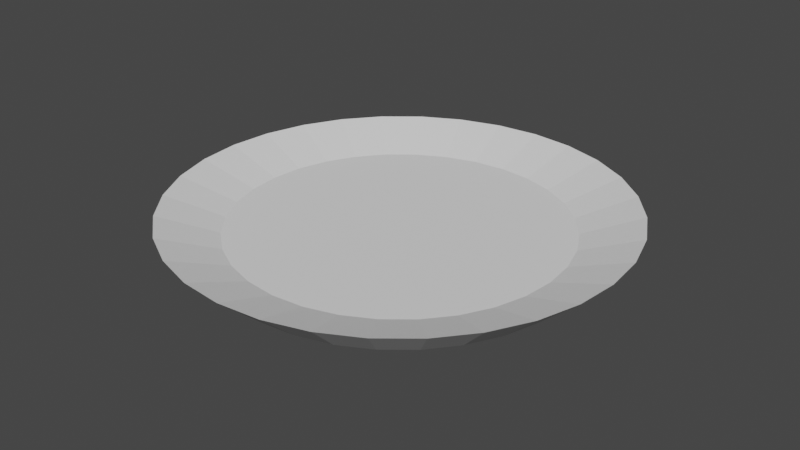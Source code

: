 # Source: Plate.blend  (saved by Blender 3.6.13; exported with 4.5.12 LTS)
import bpy
from mathutils import Matrix  # noqa: F401  (used for matrix-valued properties, if any)

bpy.ops.wm.read_factory_settings(use_empty=True)
scene = bpy.context.scene
scene.name = 'Scene'

# ---- world
world_world = bpy.data.worlds.new('World'); scene.world = world_world
world_world.use_nodes = True; world_world.node_tree.nodes.clear()
_N = world_world.node_tree.nodes; _L = world_world.node_tree.links
n0 = _N.new('ShaderNodeOutputWorld'); n0.name = 'World Output'; n0.location = (300, 300)
n1 = _N.new('ShaderNodeBackground'); n1.name = 'Background'; n1.location = (10, 300)
n1.inputs[0].default_value = (0.05088, 0.05088, 0.05088, 1.0)
_L.new(n1.outputs[0], n0.inputs[0])
n0.is_active_output = True
world_world.color = (0.05088, 0.05088, 0.05088)
world_world.use_sun_shadow = False
world_world.sun_shadow_jitter_overblur = 0.0

# ---- meshes
me_cylinder = bpy.data.meshes.new('Cylinder')
me_cylinder.from_pydata([(2.469e-09, 0.7715, -0.7584), (3.252e-09, 0.7368, -0.01383), (0.1505, 0.7566, -0.7584), (0.1437, 0.7227, -0.01383), (0.2952, 0.7127, -0.7584), (0.282, 0.6807, -0.01383), (0.4286, 0.6415, -0.7584), (0.4094, 0.6127, -0.01383), (0.5455, 0.5455, -0.7584), (0.521, 0.521, -0.01383), (0.6415, 0.4286, -0.7584), (0.6127, 0.4094, -0.01383), (0.7127, 0.2952, -0.7584), (0.6807, 0.282, -0.01383), (0.7566, 0.1505, -0.7584), (0.7227, 0.1437, -0.01383), (0.7715, 2.559e-09, -0.7584), (0.7368, -5.875e-10, -0.01383), (0.7566, -0.1505, -0.7584), (0.7227, -0.1437, -0.01383), (0.7127, -0.2952, -0.7584), (0.6807, -0.282, -0.01383), (0.6415, -0.4286, -0.7584), (0.6127, -0.4094, -0.01383), (0.5455, -0.5455, -0.7584), (0.521, -0.521, -0.01383), (0.4286, -0.6415, -0.7584), (0.4094, -0.6127, -0.01383), (0.2952, -0.7127, -0.7584), (0.282, -0.6807, -0.01383), (0.1505, -0.7566, -0.7584), (0.1437, -0.7227, -0.01383), (2.469e-09, -0.7715, -0.7584), (3.252e-09, -0.7368, -0.01383), (-0.1505, -0.7566, -0.7584), (-0.1437, -0.7227, -0.01383), (-0.2952, -0.7127, -0.7584), (-0.282, -0.6807, -0.01383), (-0.4286, -0.6415, -0.7584), (-0.4094, -0.6127, -0.01383), (-0.5455, -0.5455, -0.7584), (-0.521, -0.521, -0.01383), (-0.6415, -0.4286, -0.7584), (-0.6127, -0.4094, -0.01383), (-0.7127, -0.2952, -0.7584), (-0.6807, -0.282, -0.01383), (-0.7566, -0.1505, -0.7584), (-0.7227, -0.1437, -0.01383), (-0.7715, 2.559e-09, -0.7584), (-0.7368, -5.875e-10, -0.01383), (-0.7566, 0.1505, -0.7584), (-0.7227, 0.1437, -0.01383), (-0.7127, 0.2952, -0.7584), (-0.6807, 0.282, -0.01383), (-0.6415, 0.4286, -0.7584), (-0.6127, 0.4094, -0.01383), (-0.5455, 0.5455, -0.7584), (-0.521, 0.521, -0.01383), (-0.4286, 0.6415, -0.7584), (-0.4094, 0.6127, -0.01383), (-0.2952, 0.7127, -0.7584), (-0.282, 0.6807, -0.01383), (-0.1505, 0.7566, -0.7584), (-0.1437, 0.7227, -0.01383), (0.1951, 0.9808, 1.0), (0.0, 1.0, 1.0), (0.3827, 0.9239, 1.0), (0.5556, 0.8315, 1.0), (0.7071, 0.7071, 1.0), (0.8315, 0.5556, 1.0), (0.9239, 0.3827, 1.0), (0.9808, 0.1951, 1.0), (1.0, 0.0, 1.0), (0.9808, -0.1951, 1.0), (0.9239, -0.3827, 1.0), (0.8315, -0.5556, 1.0), (0.7071, -0.7071, 1.0), (0.5556, -0.8315, 1.0), (0.3827, -0.9239, 1.0), (0.1951, -0.9808, 1.0), (0.0, -1.0, 1.0), (-0.1951, -0.9808, 1.0), (-0.3827, -0.9239, 1.0), (-0.5556, -0.8315, 1.0), (-0.7071, -0.7071, 1.0), (-0.8315, -0.5556, 1.0), (-0.9239, -0.3827, 1.0), (-0.9808, -0.1951, 1.0), (-1.0, 0.0, 1.0), (-0.9808, 0.1951, 1.0), (-0.9239, 0.3827, 1.0), (-0.8315, 0.5556, 1.0), (-0.7071, 0.7071, 1.0), (-0.5556, 0.8315, 1.0), (-0.3827, 0.9239, 1.0), (-0.1951, 0.9808, 1.0), (2.716e-09, 0.8008, -1.0), (0.1562, 0.7855, -1.0), (0.3065, 0.7399, -1.0), (0.4449, 0.6659, -1.0), (0.5663, 0.5663, -1.0), (0.6659, 0.4449, -1.0), (0.7399, 0.3065, -1.0), (0.7855, 0.1562, -1.0), (0.8008, 2.29e-09, -1.0), (0.7855, -0.1562, -1.0), (0.7399, -0.3065, -1.0), (0.6659, -0.4449, -1.0), (0.5663, -0.5663, -1.0), (0.4449, -0.6659, -1.0), (0.3065, -0.7399, -1.0), (0.1562, -0.7855, -1.0), (2.716e-09, -0.8008, -1.0), (-0.1562, -0.7855, -1.0), (-0.3065, -0.7399, -1.0), (-0.4449, -0.6659, -1.0), (-0.5663, -0.5663, -1.0), (-0.6659, -0.4449, -1.0), (-0.7399, -0.3065, -1.0), (-0.7855, -0.1562, -1.0), (-0.8008, 2.29e-09, -1.0), (-0.7855, 0.1562, -1.0), (-0.7399, 0.3065, -1.0), (-0.6659, 0.4449, -1.0), (-0.5663, 0.5663, -1.0), (-0.4449, 0.6659, -1.0), (-0.3065, 0.7399, -1.0), (-0.1562, 0.7855, -1.0), (2.716e-09, 0.795, -1.0), (0.1551, 0.7797, -1.0), (0.3042, 0.7345, -1.0), (0.4417, 0.661, -1.0), (0.5622, 0.5622, -1.0), (0.661, 0.4417, -1.0), (0.7345, 0.3042, -1.0), (0.7797, 0.1551, -1.0), (0.795, 2.29e-09, -1.0), (0.7797, -0.1551, -1.0), (0.7345, -0.3042, -1.0), (0.661, -0.4417, -1.0), (0.5622, -0.5622, -1.0), (0.4417, -0.661, -1.0), (0.3042, -0.7345, -1.0), (0.1551, -0.7797, -1.0), (2.716e-09, -0.795, -1.0), (-0.1551, -0.7797, -1.0), (-0.3042, -0.7345, -1.0), (-0.4417, -0.661, -1.0), (-0.5622, -0.5622, -1.0), (-0.661, -0.4417, -1.0), (-0.7345, -0.3042, -1.0), (-0.7797, -0.1551, -1.0), (-0.795, 2.29e-09, -1.0), (-0.7797, 0.1551, -1.0), (-0.7345, 0.3042, -1.0), (-0.661, 0.4417, -1.0), (-0.5622, 0.5622, -1.0), (-0.4417, 0.661, -1.0), (-0.3042, 0.7345, -1.0), (-0.1551, 0.7797, -1.0)], [], [(96, 65, 64, 97), (97, 64, 66, 98), (98, 66, 67, 99), (99, 67, 68, 100), (100, 68, 69, 101), (101, 69, 70, 102), (102, 70, 71, 103), (103, 71, 72, 104), (104, 72, 73, 105), (105, 73, 74, 106), (106, 74, 75, 107), (107, 75, 76, 108), (108, 76, 77, 109), (109, 77, 78, 110), (110, 78, 79, 111), (111, 79, 80, 112), (112, 80, 81, 113), (113, 81, 82, 114), (114, 82, 83, 115), (115, 83, 84, 116), (116, 84, 85, 117), (117, 85, 86, 118), (118, 86, 87, 119), (119, 87, 88, 120), (120, 88, 89, 121), (121, 89, 90, 122), (122, 90, 91, 123), (123, 91, 92, 124), (124, 92, 93, 125), (125, 93, 94, 126), (3, 1, 63, 61, 59, 57, 55, 53, 51, 49, 47, 45, 43, 41, 39, 37, 35, 33, 31, 29, 27, 25, 23, 21, 19, 17, 15, 13, 11, 9, 7, 5), (126, 94, 95, 127), (127, 95, 65, 96), (0, 2, 4, 6, 8, 10, 12, 14, 16, 18, 20, 22, 24, 26, 28, 30, 32, 34, 36, 38, 40, 42, 44, 46, 48, 50, 52, 54, 56, 58, 60, 62), (1, 3, 64, 65), (3, 5, 66, 64), (5, 7, 67, 66), (7, 9, 68, 67), (9, 11, 69, 68), (11, 13, 70, 69), (13, 15, 71, 70), (15, 17, 72, 71), (17, 19, 73, 72), (19, 21, 74, 73), (21, 23, 75, 74), (23, 25, 76, 75), (25, 27, 77, 76), (27, 29, 78, 77), (29, 31, 79, 78), (31, 33, 80, 79), (33, 35, 81, 80), (35, 37, 82, 81), (37, 39, 83, 82), (39, 41, 84, 83), (41, 43, 85, 84), (43, 45, 86, 85), (45, 47, 87, 86), (47, 49, 88, 87), (49, 51, 89, 88), (51, 53, 90, 89), (53, 55, 91, 90), (55, 57, 92, 91), (57, 59, 93, 92), (59, 61, 94, 93), (61, 63, 95, 94), (63, 1, 65, 95), (129, 128, 96, 97), (130, 129, 97, 98), (131, 130, 98, 99), (132, 131, 99, 100), (133, 132, 100, 101), (134, 133, 101, 102), (135, 134, 102, 103), (136, 135, 103, 104), (137, 136, 104, 105), (138, 137, 105, 106), (139, 138, 106, 107), (140, 139, 107, 108), (141, 140, 108, 109), (142, 141, 109, 110), (143, 142, 110, 111), (144, 143, 111, 112), (145, 144, 112, 113), (146, 145, 113, 114), (147, 146, 114, 115), (148, 147, 115, 116), (149, 148, 116, 117), (150, 149, 117, 118), (151, 150, 118, 119), (152, 151, 119, 120), (153, 152, 120, 121), (154, 153, 121, 122), (155, 154, 122, 123), (156, 155, 123, 124), (157, 156, 124, 125), (158, 157, 125, 126), (159, 158, 126, 127), (128, 159, 127, 96), (2, 0, 128, 129), (4, 2, 129, 130), (6, 4, 130, 131), (8, 6, 131, 132), (10, 8, 132, 133), (12, 10, 133, 134), (14, 12, 134, 135), (16, 14, 135, 136), (18, 16, 136, 137), (20, 18, 137, 138), (22, 20, 138, 139), (24, 22, 139, 140), (26, 24, 140, 141), (28, 26, 141, 142), (30, 28, 142, 143), (32, 30, 143, 144), (34, 32, 144, 145), (36, 34, 145, 146), (38, 36, 146, 147), (40, 38, 147, 148), (42, 40, 148, 149), (44, 42, 149, 150), (46, 44, 150, 151), (48, 46, 151, 152), (50, 48, 152, 153), (52, 50, 153, 154), (54, 52, 154, 155), (56, 54, 155, 156), (58, 56, 156, 157), (60, 58, 157, 158), (62, 60, 158, 159), (0, 62, 159, 128)])
_uv = me_cylinder.uv_layers.new(name='UVMap')
_uv.uv.foreach_set('vector', [1.0, 0.5, 1.0, 1.0, 0.9688, 1.0, 0.9688, 0.5, 0.9688, 0.5, 0.9688, 1.0, 0.9375, 1.0, 0.9375, 0.5, 0.9375, 0.5, 0.9375, 1.0, 0.9062, 1.0, 0.9062, 0.5, 0.9062, 0.5, 0.9062, 1.0, 0.875, 1.0, 0.875, 0.5, 0.875, 0.5, 0.875, 1.0, 0.8438, 1.0, 0.8438, 0.5, 0.8438, 0.5, 0.8438, 1.0, 0.8125, 1.0, 0.8125, 0.5, 0.8125, 0.5, 0.8125, 1.0, 0.7812, 1.0, 0.7812, 0.5, 0.7812, 0.5, 0.7812, 1.0, 0.75, 1.0, 0.75, 0.5, 0.75, 0.5, 0.75, 1.0, 0.7188, 1.0, 0.7188, 0.5, 0.7188, 0.5, 0.7188, 1.0, 0.6875, 1.0, 0.6875, 0.5, 0.6875, 0.5, 0.6875, 1.0, 0.6562, 1.0, 0.6562, 0.5, 0.6562, 0.5, 0.6562, 1.0, 0.625, 1.0, 0.625, 0.5, 0.625, 0.5, 0.625, 1.0, 0.5938, 1.0, 0.5938, 0.5, 0.5938, 0.5, 0.5938, 1.0, 0.5625, 1.0, 0.5625, 0.5, 0.5625, 0.5, 0.5625, 1.0, 0.5312, 1.0, 0.5312, 0.5, 0.5312, 0.5, 0.5312, 1.0, 0.5, 1.0, 0.5, 0.5, 0.5, 0.5, 0.5, 1.0, 0.4688, 1.0, 0.4688, 0.5, 0.4688, 0.5, 0.4688, 1.0, 0.4375, 1.0, 0.4375, 0.5, 0.4375, 0.5, 0.4375, 1.0, 0.4062, 1.0, 0.4062, 0.5, 0.4062, 0.5, 0.4062, 1.0, 0.375, 1.0, 0.375, 0.5, 0.375, 0.5, 0.375, 1.0, 0.3438, 1.0, 0.3438, 0.5, 0.3438, 0.5, 0.3438, 1.0, 0.3125, 1.0, 0.3125, 0.5, 0.3125, 0.5, 0.3125, 1.0, 0.2812, 1.0, 0.2812, 0.5, 0.2812, 0.5, 0.2812, 1.0, 0.25, 1.0, 0.25, 0.5, 0.25, 0.5, 0.25, 1.0, 0.2188, 1.0, 0.2188, 0.5, 0.2188, 0.5, 0.2188, 1.0, 0.1875, 1.0, 0.1875, 0.5, 0.1875, 0.5, 0.1875, 1.0, 0.1562, 1.0, 0.1562, 0.5, 0.1562, 0.5, 0.1562, 1.0, 0.125, 1.0, 0.125, 0.5, 0.125, 0.5, 0.125, 1.0, 0.09375, 1.0, 0.09375, 0.5, 0.09375, 0.5, 0.09375, 1.0, 0.0625, 1.0, 0.0625, 0.5, 0.2856, 0.4292, 0.25, 0.4327, 0.2144, 0.4292, 0.1801, 0.4188, 0.1485, 0.4019, 0.1208, 0.3792, 0.0981, 0.3515, 0.08122, 0.3199, 0.07083, 0.2856, 0.06732, 0.25, 0.07083, 0.2144, 0.08122, 0.1801, 0.0981, 0.1485, 0.1208, 0.1208, 0.1485, 0.0981, 0.1801, 0.08122, 0.2144, 0.07083, 0.25, 0.06732, 0.2856, 0.07083, 0.3199, 0.08122, 0.3515, 0.0981, 0.3792, 0.1208, 0.4019, 0.1485, 0.4188, 0.1801, 0.4292, 0.2144, 0.4327, 0.25, 0.4292, 0.2856, 0.4188, 0.3199, 0.4019, 0.3515, 0.3792, 0.3792, 0.3515, 0.4019, 0.3199, 0.4188, 0.0625, 0.5, 0.0625, 1.0, 0.03125, 1.0, 0.03125, 0.5, 0.03125, 0.5, 0.03125, 1.0, 0.0, 1.0, 0.0, 0.5, 0.75, 0.4671, 0.7924, 0.4629, 0.8331, 0.4506, 0.8706, 0.4305, 0.9035, 0.4035, 0.9305, 0.3706, 0.9506, 0.3331, 0.9629, 0.2924, 0.9671, 0.25, 0.9629, 0.2076, 0.9506, 0.1669, 0.9305, 0.1294, 0.9035, 0.09649, 0.8706, 0.06949, 0.8331, 0.04943, 0.7924, 0.03707, 0.75, 0.0329, 0.7076, 0.03707, 0.6669, 0.04943, 0.6294, 0.06949, 0.5965, 0.09649, 0.5695, 0.1294, 0.5494, 0.1669, 0.5371, 0.2076, 0.5329, 0.25, 0.5371, 0.2924, 0.5494, 0.3331, 0.5695, 0.3706, 0.5965, 0.4035, 0.6294, 0.4305, 0.6669, 0.4506, 0.7076, 0.4629, 0.25, 0.4327, 0.2856, 0.4292, 0.2968, 0.4854, 0.25, 0.49, 0.2856, 0.4292, 0.3199, 0.4188, 0.3418, 0.4717, 0.2968, 0.4854, 0.3199, 0.4188, 0.3515, 0.4019, 0.3833, 0.4496, 0.3418, 0.4717, 0.3515, 0.4019, 0.3792, 0.3792, 0.4197, 0.4197, 0.3833, 0.4496, 0.3792, 0.3792, 0.4019, 0.3515, 0.4496, 0.3833, 0.4197, 0.4197, 0.4019, 0.3515, 0.4188, 0.3199, 0.4717, 0.3418, 0.4496, 0.3833, 0.4188, 0.3199, 0.4292, 0.2856, 0.4854, 0.2968, 0.4717, 0.3418, 0.4292, 0.2856, 0.4327, 0.25, 0.49, 0.25, 0.4854, 0.2968, 0.4327, 0.25, 0.4292, 0.2144, 0.4854, 0.2032, 0.49, 0.25, 0.4292, 0.2144, 0.4188, 0.1801, 0.4717, 0.1582, 0.4854, 0.2032, 0.4188, 0.1801, 0.4019, 0.1485, 0.4496, 0.1167, 0.4717, 0.1582, 0.4019, 0.1485, 0.3792, 0.1208, 0.4197, 0.08029, 0.4496, 0.1167, 0.3792, 0.1208, 0.3515, 0.0981, 0.3833, 0.05045, 0.4197, 0.08029, 0.3515, 0.0981, 0.3199, 0.08122, 0.3418, 0.02827, 0.3833, 0.05045, 0.3199, 0.08122, 0.2856, 0.07083, 0.2968, 0.01461, 0.3418, 0.02827, 0.2856, 0.07083, 0.25, 0.06732, 0.25, 0.01, 0.2968, 0.01461, 0.25, 0.06732, 0.2144, 0.07083, 0.2032, 0.01461, 0.25, 0.01, 0.2144, 0.07083, 0.1801, 0.08122, 0.1582, 0.02827, 0.2032, 0.01461, 0.1801, 0.08122, 0.1485, 0.0981, 0.1167, 0.05045, 0.1582, 0.02827, 0.1485, 0.0981, 0.1208, 0.1208, 0.08029, 0.08029, 0.1167, 0.05045, 0.1208, 0.1208, 0.0981, 0.1485, 0.05045, 0.1167, 0.08029, 0.08029, 0.0981, 0.1485, 0.08122, 0.1801, 0.02827, 0.1582, 0.05045, 0.1167, 0.08122, 0.1801, 0.07083, 0.2144, 0.01461, 0.2032, 0.02827, 0.1582, 0.07083, 0.2144, 0.06732, 0.25, 0.01, 0.25, 0.01461, 0.2032, 0.06732, 0.25, 0.07083, 0.2856, 0.01461, 0.2968, 0.01, 0.25, 0.07083, 0.2856, 0.08122, 0.3199, 0.02827, 0.3418, 0.01461, 0.2968, 0.08122, 0.3199, 0.0981, 0.3515, 0.05045, 0.3833, 0.02827, 0.3418, 0.0981, 0.3515, 0.1208, 0.3792, 0.08029, 0.4197, 0.05045, 0.3833, 0.1208, 0.3792, 0.1485, 0.4019, 0.1167, 0.4496, 0.08029, 0.4197, 0.1485, 0.4019, 0.1801, 0.4188, 0.1582, 0.4717, 0.1167, 0.4496, 0.1801, 0.4188, 0.2144, 0.4292, 0.2032, 0.4854, 0.1582, 0.4717, 0.2144, 0.4292, 0.25, 0.4327, 0.25, 0.49, 0.2032, 0.4854, 0.7965, 0.4837, 0.75, 0.4883, 0.75, 0.49, 0.7968, 0.4854, 0.8412, 0.4701, 0.7965, 0.4837, 0.7968, 0.4854, 0.8418, 0.4717, 0.8824, 0.4481, 0.8412, 0.4701, 0.8418, 0.4717, 0.8833, 0.4496, 0.9185, 0.4185, 0.8824, 0.4481, 0.8833, 0.4496, 0.9197, 0.4197, 0.9481, 0.3824, 0.9185, 0.4185, 0.9197, 0.4197, 0.9496, 0.3833, 0.9701, 0.3412, 0.9481, 0.3824, 0.9496, 0.3833, 0.9717, 0.3418, 0.9837, 0.2965, 0.9701, 0.3412, 0.9717, 0.3418, 0.9854, 0.2968, 0.9883, 0.25, 0.9837, 0.2965, 0.9854, 0.2968, 0.99, 0.25, 0.9837, 0.2035, 0.9883, 0.25, 0.99, 0.25, 0.9854, 0.2032, 0.9701, 0.1588, 0.9837, 0.2035, 0.9854, 0.2032, 0.9717, 0.1582, 0.9481, 0.1176, 0.9701, 0.1588, 0.9717, 0.1582, 0.9496, 0.1167, 0.9185, 0.08153, 0.9481, 0.1176, 0.9496, 0.1167, 0.9197, 0.08029, 0.8824, 0.0519, 0.9185, 0.08153, 0.9197, 0.08029, 0.8833, 0.05045, 0.8412, 0.02988, 0.8824, 0.0519, 0.8833, 0.05045, 0.8418, 0.02827, 0.7965, 0.01632, 0.8412, 0.02988, 0.8418, 0.02827, 0.7968, 0.01461, 0.75, 0.01175, 0.7965, 0.01632, 0.7968, 0.01461, 0.75, 0.01, 0.7035, 0.01632, 0.75, 0.01175, 0.75, 0.01, 0.7032, 0.01461, 0.6588, 0.02988, 0.7035, 0.01632, 0.7032, 0.01461, 0.6582, 0.02827, 0.6176, 0.0519, 0.6588, 0.02988, 0.6582, 0.02827, 0.6167, 0.05045, 0.5815, 0.08153, 0.6176, 0.0519, 0.6167, 0.05045, 0.5803, 0.08029, 0.5519, 0.1176, 0.5815, 0.08153, 0.5803, 0.08029, 0.5504, 0.1167, 0.5299, 0.1588, 0.5519, 0.1176, 0.5504, 0.1167, 0.5283, 0.1582, 0.5163, 0.2035, 0.5299, 0.1588, 0.5283, 0.1582, 0.5146, 0.2032, 0.5117, 0.25, 0.5163, 0.2035, 0.5146, 0.2032, 0.51, 0.25, 0.5163, 0.2965, 0.5117, 0.25, 0.51, 0.25, 0.5146, 0.2968, 0.5299, 0.3412, 0.5163, 0.2965, 0.5146, 0.2968, 0.5283, 0.3418, 0.5519, 0.3824, 0.5299, 0.3412, 0.5283, 0.3418, 0.5504, 0.3833, 0.5815, 0.4185, 0.5519, 0.3824, 0.5504, 0.3833, 0.5803, 0.4197, 0.6176, 0.4481, 0.5815, 0.4185, 0.5803, 0.4197, 0.6167, 0.4496, 0.6588, 0.4701, 0.6176, 0.4481, 0.6167, 0.4496, 0.6582, 0.4717, 0.7035, 0.4837, 0.6588, 0.4701, 0.6582, 0.4717, 0.7032, 0.4854, 0.75, 0.4883, 0.7035, 0.4837, 0.7032, 0.4854, 0.75, 0.49, 0.7924, 0.4629, 0.75, 0.4671, 0.75, 0.4883, 0.7965, 0.4837, 0.8331, 0.4506, 0.7924, 0.4629, 0.7965, 0.4837, 0.8412, 0.4701, 0.8706, 0.4305, 0.8331, 0.4506, 0.8412, 0.4701, 0.8824, 0.4481, 0.9035, 0.4035, 0.8706, 0.4305, 0.8824, 0.4481, 0.9185, 0.4185, 0.9305, 0.3706, 0.9035, 0.4035, 0.9185, 0.4185, 0.9481, 0.3824, 0.9506, 0.3331, 0.9305, 0.3706, 0.9481, 0.3824, 0.9701, 0.3412, 0.9629, 0.2924, 0.9506, 0.3331, 0.9701, 0.3412, 0.9837, 0.2965, 0.9671, 0.25, 0.9629, 0.2924, 0.9837, 0.2965, 0.9883, 0.25, 0.9629, 0.2076, 0.9671, 0.25, 0.9883, 0.25, 0.9837, 0.2035, 0.9506, 0.1669, 0.9629, 0.2076, 0.9837, 0.2035, 0.9701, 0.1588, 0.9305, 0.1294, 0.9506, 0.1669, 0.9701, 0.1588, 0.9481, 0.1176, 0.9035, 0.09649, 0.9305, 0.1294, 0.9481, 0.1176, 0.9185, 0.08153, 0.8706, 0.06949, 0.9035, 0.09649, 0.9185, 0.08153, 0.8824, 0.0519, 0.8331, 0.04943, 0.8706, 0.06949, 0.8824, 0.0519, 0.8412, 0.02988, 0.7924, 0.03707, 0.8331, 0.04943, 0.8412, 0.02988, 0.7965, 0.01632, 0.75, 0.0329, 0.7924, 0.03707, 0.7965, 0.01632, 0.75, 0.01175, 0.7076, 0.03707, 0.75, 0.0329, 0.75, 0.01175, 0.7035, 0.01632, 0.6669, 0.04943, 0.7076, 0.03707, 0.7035, 0.01632, 0.6588, 0.02988, 0.6294, 0.06949, 0.6669, 0.04943, 0.6588, 0.02988, 0.6176, 0.0519, 0.5965, 0.09649, 0.6294, 0.06949, 0.6176, 0.0519, 0.5815, 0.08153, 0.5695, 0.1294, 0.5965, 0.09649, 0.5815, 0.08153, 0.5519, 0.1176, 0.5494, 0.1669, 0.5695, 0.1294, 0.5519, 0.1176, 0.5299, 0.1588, 0.5371, 0.2076, 0.5494, 0.1669, 0.5299, 0.1588, 0.5163, 0.2035, 0.5329, 0.25, 0.5371, 0.2076, 0.5163, 0.2035, 0.5117, 0.25, 0.5371, 0.2924, 0.5329, 0.25, 0.5117, 0.25, 0.5163, 0.2965, 0.5494, 0.3331, 0.5371, 0.2924, 0.5163, 0.2965, 0.5299, 0.3412, 0.5695, 0.3706, 0.5494, 0.3331, 0.5299, 0.3412, 0.5519, 0.3824, 0.5965, 0.4035, 0.5695, 0.3706, 0.5519, 0.3824, 0.5815, 0.4185, 0.6294, 0.4305, 0.5965, 0.4035, 0.5815, 0.4185, 0.6176, 0.4481, 0.6669, 0.4506, 0.6294, 0.4305, 0.6176, 0.4481, 0.6588, 0.4701, 0.7076, 0.4629, 0.6669, 0.4506, 0.6588, 0.4701, 0.7035, 0.4837, 0.75, 0.4671, 0.7076, 0.4629, 0.7035, 0.4837, 0.75, 0.4883])
me_cylinder.update()

# ---- objects
ob_plate = bpy.data.objects.new('Plate', me_cylinder)

# ---- transforms, parenting, visibility, modifiers, constraints
ob_plate.location = (0.0, 0.0, 0.0)
ob_plate.scale = (1.0, 1.0, 0.08784)

# ---- collection membership
scene.collection.objects.link(ob_plate)

# ---- scene / render settings (as saved in the file)
scene.frame_start = 1; scene.frame_end = 250; scene.frame_set(1)
scene.render.engine = 'BLENDER_EEVEE_NEXT'
scene.cycles.sampling_pattern = 'TABULATED_SOBOL'
scene.view_settings.view_transform = 'Filmic'
bpy.context.view_layer.update()

# ---- added for rendering (the .blend has no active camera and no usable light): camera, sun
cam_auto = bpy.data.cameras.new('AutoCamera')
cam_auto.lens = 50.0
cam_auto.sensor_width = 36.0
cam_auto.clip_end = 1000.0
ob_auto_camera = bpy.data.objects.new('AutoCamera', cam_auto)
scene.collection.objects.link(ob_auto_camera)
ob_auto_camera.location = (2.62197, -3.14637, 2.09758)
ob_auto_camera.rotation_euler = (1.09748, -7.21219e-08, 0.694738)
scene.camera = ob_auto_camera
light_auto_sun = bpy.data.lights.new('AutoSun', 'SUN')
light_auto_sun.energy = 3.0
light_auto_sun.angle = 0.0523599
ob_auto_sun = bpy.data.objects.new('AutoSun', light_auto_sun)
scene.collection.objects.link(ob_auto_sun)
ob_auto_sun.rotation_euler = (0.872665, 0.174533, 0.523599)
bpy.context.view_layer.update()

